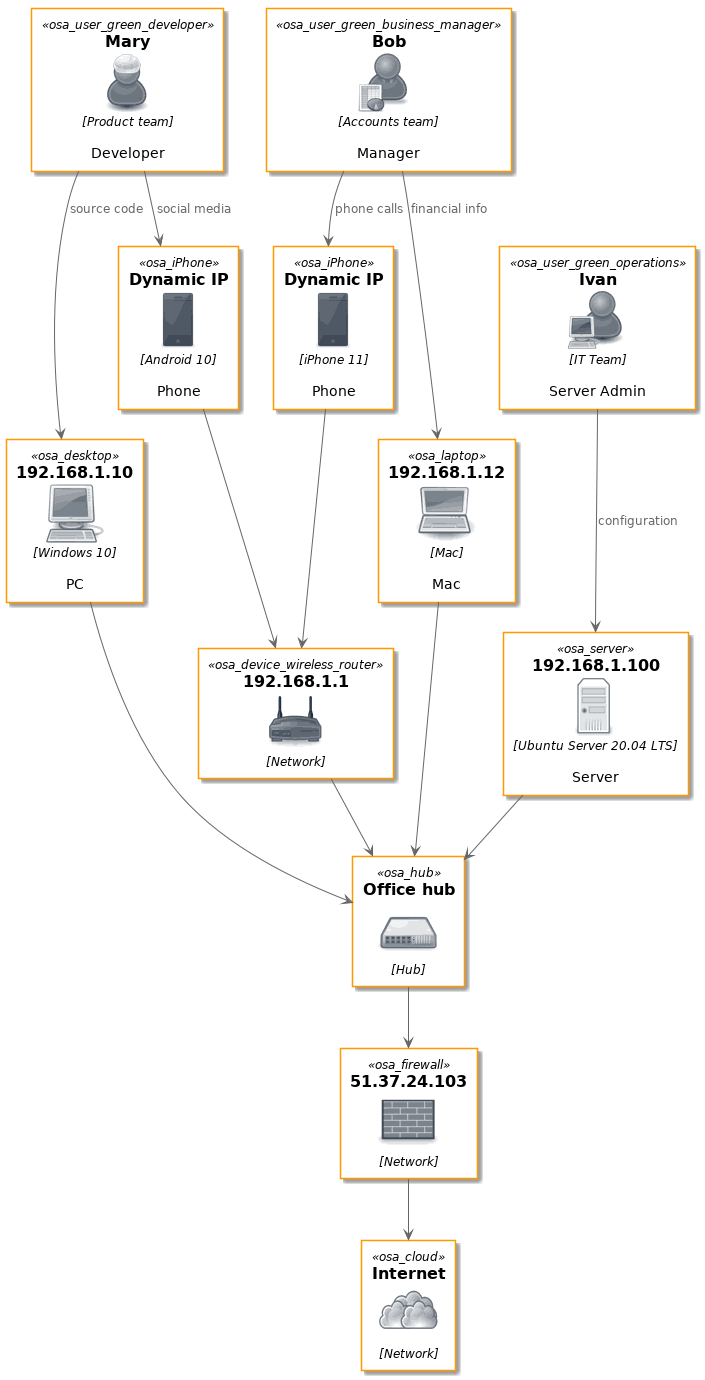

The diagram above was rendered by PlantUML. Its source (embedded in the PNG):
@startuml

skinparam backgroundColor white

skinparam note {
    BackgroundColor #F1FFFF
    BorderColor #2980B9
}

skinparam activity {
    BackgroundColor #BDE3FF
    ArrowColor #2980B9
    BorderColor #2980B9
    StartColor #227BC6
    EndColor #227BC6
    BarColor #227BC6
}

skinparam sequence {
    ArrowColor  #2980B9
    DividerBackgroundColor  #BDE3FF
    GroupBackgroundColor    #BDE3FF
    LifeLineBackgroundColor white
    LifeLineBorderColor #2980B9
    ParticipantBackgroundColor  #BDE3FF
    ParticipantBorderColor  #2980B9
    BoxLineColor    #2980B9
    BoxBackgroundColor  #DDDDDD
}

skinparam componentBackgroundColor    #BDE3FF
skinparam component {
    skinparam componentArrowColor #A80036
    skinparam BorderColor    #A80036
    skinparam InterfaceBackgroundColor   #BDE3FF
    skinparam InterfaceBorderColor   #A80036
}


skinparam stateBackgroundColor #BDE3FF
skinparam state {
    skinparam BorderColor #2980B9
    skinparam ArrowColor #2980B9
    skinparam StartColor black
    skinparam EndColor   black
}


skinparam stereotype {                  
    skinparam CBackgroundColor  #ADD1B2
    skinparam ABackgroundColor  #A9DCDF
    skinparam IBackgroundColor  #B4A7E5
    skinparam EBackgroundColor  #EB937F
}

skinparam actorBackgroundColor #BDE3FF
skinparam actor {
    skinparam BorderColor    #A80036
}

skinparam usecase {
    skinparam ArrowColor   #A80036
    skinparam BorderColor  #A80036
}

skinparam class {
    skinparam ArrowColor #A80036
    skinparam BackgroundColor    #BDE3FF
    skinparam BorderColor    #A80036
}


skinparam object {
    skinparam ArrowColor    #A80036
    skinparam BackgroundColor   #BDE3FF
    skinparam BorderColor   #A80036
}


skinparam packageBackgroundColor  #white
skinparam agentBackgroundColor  #BDE3FF
skinparam artifactBackgroundColor  #BDE3FF
skinparam boundaryBackgroundColor  #BDE3FF
skinparam cardBackgroundColor  #BDE3FF
skinparam cloudBackgroundColor  #BDE3FF
skinparam controlBackgroundColor  #BDE3FF
skinparam databaseBackgroundColor  #BDE3FF
skinparam entityBackgroundColor  #BDE3FF
skinparam fileBackgroundColor  #BDE3FF
skinparam folderBackgroundColor  #BDE3FF
skinparam frameBackgroundColor  #BDE3FF
skinparam interfaceBackgroundColor  #BDE3FF
skinparam nodeBackgroundColor  #BDE3FF
skinparam queueBackgroundColor  #BDE3FF
skinparam stackBackgroundColor  #BDE3FF
skinparam rectangleBackgroundColor  #BDE3FF
skinparam storageBackgroundColor  #BDE3FF
skinparam usecaseBackgroundColor #BDE3FF

!include ./osa/Common.puml
!include ./osa/User/all.puml
!include ./osa/Hardware/all.puml
!include ./osa/Misc/all.puml
!include ./osa/Server/all.puml
!include ./osa/Site/all.puml

'. Mary is a Developer in the Product team. She has a Windows 10 PC and an Android phone.
'. Bob is a Manager in the Accounts team. He has Mac and an iPhone.
'. Ivan is an IT guy who looks after the server. 
'. They connect to the network hub, and via a firewall to the Internet.


' Users

osa_user_green_developer(Mary, "Mary", "Product team", "Developer")
osa_user_green_operations(Ivan, "Ivan", "IT Team", "Server Admin")
osa_user_green_business_manager(Bob, "Bob", "Accounts team", "Manager")

' Devices
osa_desktop(pc, "192.168.1.10", "Windows 10", "PC")
osa_laptop(mac, "192.168.1.12", "Mac", "Mac")
osa_iPhone(iphone, "Dynamic IP", "iPhone 11", "Phone")
osa_iPhone(android, "Dynamic IP", "Android 10", "Phone")
osa_server(server, "192.168.1.100", "Ubuntu Server 20.04 LTS", "Server")

' Network
osa_device_wireless_router(wifiAP, "192.168.1.1", "Network")
osa_hub(hub, "Office hub", "Hub")
osa_firewall(firewall, "51.37.24.103", "Network")
osa_cloud(cloud, "Internet", "Network")


Mary --> pc: source code
Mary --> android: social media

Bob --> mac: financial info
Bob --> iphone: phone calls


Ivan --> server: configuration

iphone --> wifiAP
android --> wifiAP
wifiAP --> hub

server --> hub
mac --> hub
pc --> hub


hub --> firewall

firewall --> cloud

@enduml